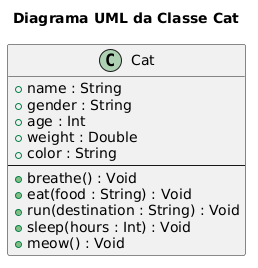

The diagram above was rendered by PlantUML. Its source (embedded in the PNG):
@startuml
title Diagrama UML da Classe Cat

class Cat {
  +name : String
  +gender : String
  +age : Int
  +weight : Double
  +color : String
  --
  +breathe() : Void
  +eat(food : String) : Void
  +run(destination : String) : Void
  +sleep(hours : Int) : Void
  +meow() : Void
}
@enduml